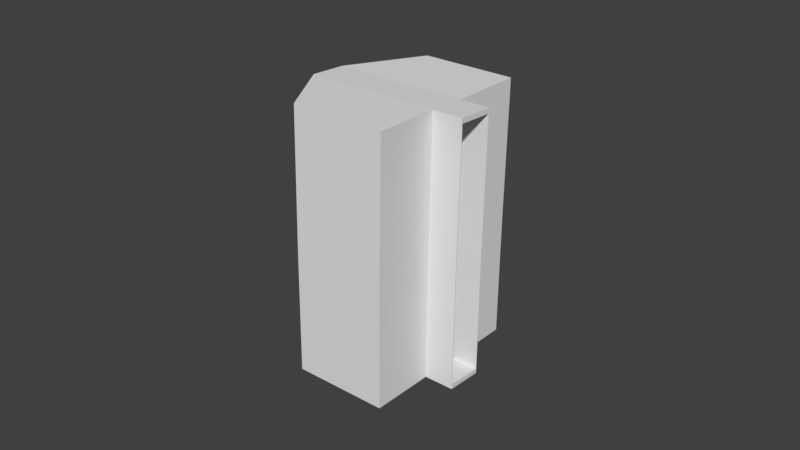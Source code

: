 # Source: ammo.blend  (saved by Blender 2.79.0; exported with 4.5.12 LTS)
import bpy
from mathutils import Matrix  # noqa: F401  (used for matrix-valued properties, if any)

bpy.ops.wm.read_factory_settings(use_empty=True)
scene = bpy.context.scene
scene.name = 'Scene'

# ---- collections
col_collection_1 = bpy.data.collections.new('Collection 1'); scene.collection.children.link(col_collection_1)

# ---- materials (node trees are filled in below, after node groups)
mat_material_001 = bpy.data.materials.new('Material.001')
mat_material_001.alpha_threshold = 0.0
mat_material_001.use_transparent_shadow = False
mat_material_001.roughness = 0.5
mat_material_001.line_color = (0.0, 0.0, 0.0, 1.0)

# ---- material node trees

# ---- world
world_world = bpy.data.worlds.new('World'); scene.world = world_world
world_world.color = (0.05088, 0.05088, 0.05088)
world_world.use_sun_shadow = False
world_world.sun_shadow_jitter_overblur = 0.0
world_world.cycles.sampling_method = 'MANUAL'

# ---- meshes
me_cube_000 = bpy.data.meshes.new('Cube.000')
me_cube_000.from_pydata([(0.02092, 0.0398, 0.005287), (0.02096, 0.03914, -0.006659), (0.02096, 0.0834, -0.00773), (0.02092, 0.08406, 0.004216), (0.02092, 0.0002668, 0.00584), (0.02096, -0.0003998, -0.006106), (0.01129, 0.0398, 0.005246), (0.01133, 0.03914, -0.0067), (0.01133, 0.0834, -0.007772), (0.01129, 0.08406, 0.004175), (0.01129, 0.0002659, 0.005799), (0.01133, -0.0004006, -0.006148), (-0.032, 0.0398, 0.005147), (-0.03196, 0.03913, -0.006799), (-0.03196, 0.08339, -0.007871), (-0.032, 0.08406, 0.004076), (-0.032, 0.000264, 0.0057), (-0.03196, -0.0004026, -0.006247), (0.01122, 0.0402, 0.02617), (0.01122, 0.08446, 0.0251), (0.01122, 0.0006654, 0.02673), (-0.01926, 0.0402, 0.02607), (-0.01926, 0.08446, 0.025), (-0.01926, 0.0006635, 0.02663), (0.01136, 0.03892, -0.03042), (0.01136, 0.08318, -0.03149), (0.01136, -0.000617, -0.02987), (-0.01912, 0.03892, -0.03052), (-0.01912, 0.08318, -0.03159), (-0.01912, -0.0006189, -0.02997), (0.02092, 0.03985, 0.005062), (0.02096, 0.03921, -0.006447), (0.02096, 0.08185, -0.007479), (0.02092, 0.08249, 0.004031), (0.02092, 0.00176, 0.005595), (0.02096, 0.001118, -0.005914), (-0.00837, 0.03985, 0.004967), (-0.008333, 0.0392, -0.006542), (-0.008333, 0.08184, -0.007574), (-0.00837, 0.08249, 0.003935), (-0.00837, 0.001758, 0.0055), (-0.008333, 0.001116, -0.006009)], [], [(4, 0, 6, 10), (3, 2, 8, 9), (15, 12, 21, 22), (11, 10, 16, 17), (0, 3, 9, 6), (1, 5, 11, 7), (2, 1, 7, 8), (5, 4, 10, 11), (14, 13, 12, 15), (12, 13, 17, 16), (17, 13, 27, 29), (11, 17, 29, 26), (10, 6, 18, 20), (9, 8, 14, 15), (20, 18, 21, 23), (18, 19, 22, 21), (16, 10, 20, 23), (12, 16, 23, 21), (6, 9, 19, 18), (9, 15, 22, 19), (25, 24, 27, 28), (24, 26, 29, 27), (8, 7, 24, 25), (14, 8, 25, 28), (7, 11, 26, 24), (13, 14, 28, 27), (0, 4, 34, 30), (4, 5, 35, 34), (30, 34, 40, 36), (34, 35, 41, 40), (1, 2, 32, 31), (5, 1, 31, 35), (3, 0, 30, 33), (2, 3, 33, 32), (38, 39, 36, 37), (40, 41, 37, 36), (31, 32, 38, 37), (35, 31, 37, 41), (33, 30, 36, 39), (32, 33, 39, 38)])
me_cube_000.materials.append(mat_material_001)
me_cube_000.use_remesh_preserve_volume = False
me_cube_000.use_remesh_preserve_attributes = False
me_cube_000.use_mirror_vertex_groups = False
me_cube_000.update()

# ---- objects
ob_ammo = bpy.data.objects.new('ammo', me_cube_000)

# ---- transforms, parenting, visibility, modifiers, constraints
ob_ammo.location = (0.0, 0.0, 0.0)
ob_ammo.rotation_euler = (1.571, 0.0, 0.0)
ob_ammo.lineart.crease_threshold = 0.0

# ---- collection membership
col_collection_1.objects.link(ob_ammo)

# ---- scene / render settings (as saved in the file)
scene.frame_start = 1; scene.frame_end = 250; scene.frame_set(1)
scene.render.engine = 'BLENDER_EEVEE_NEXT'
scene.render.resolution_percentage = 50
scene.render.dither_intensity = 0.0
scene.cycles.use_denoising = False
scene.cycles.samples = 128
scene.cycles.sampling_pattern = 'TABULATED_SOBOL'
scene.cycles.use_adaptive_sampling = False
scene.cycles.use_light_tree = False
scene.cycles.blur_glossy = 0.0
scene.cycles.sample_clamp_indirect = 0.0
scene.view_settings.view_transform = 'Standard'
bpy.context.view_layer.update()

# ---- added for rendering (the .blend has no active camera and no usable light): camera, sun
cam_auto = bpy.data.cameras.new('AutoCamera')
cam_auto.lens = 50.0
cam_auto.sensor_width = 36.0
cam_auto.clip_end = 1000.0
ob_auto_camera = bpy.data.objects.new('AutoCamera', cam_auto)
scene.collection.objects.link(ob_auto_camera)
ob_auto_camera.location = (0.179523, -0.219622, 0.189957)
ob_auto_camera.rotation_euler = (1.09748, -7.21219e-08, 0.694738)
scene.camera = ob_auto_camera
light_auto_sun = bpy.data.lights.new('AutoSun', 'SUN')
light_auto_sun.energy = 3.0
light_auto_sun.angle = 0.0523599
ob_auto_sun = bpy.data.objects.new('AutoSun', light_auto_sun)
scene.collection.objects.link(ob_auto_sun)
ob_auto_sun.rotation_euler = (0.872665, 0.174533, 0.523599)
bpy.context.view_layer.update()
